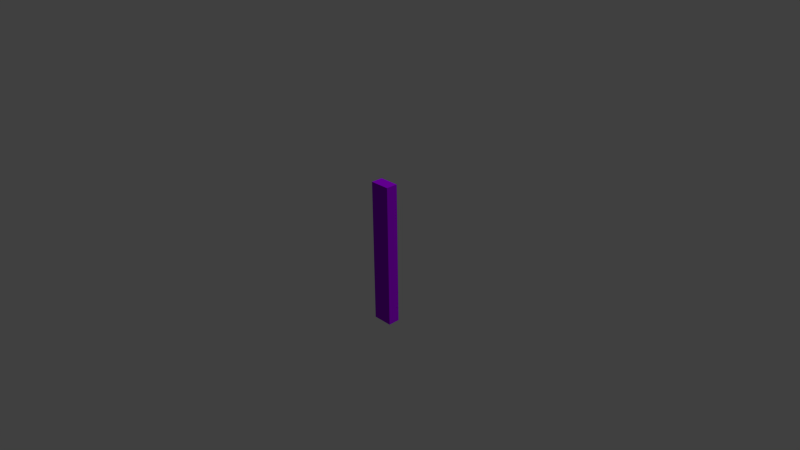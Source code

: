 # Source: Machete.blend  (saved by Blender 2.69.0; exported with 4.5.12 LTS)
import bpy
from mathutils import Matrix  # noqa: F401  (used for matrix-valued properties, if any)

bpy.ops.wm.read_factory_settings(use_empty=True)
scene = bpy.context.scene
scene.name = 'Scene'

# ---- collections
col_collection_1 = bpy.data.collections.new('Collection 1'); scene.collection.children.link(col_collection_1)

# ---- materials (node trees are filled in below, after node groups)
mat_material = bpy.data.materials.new('Material')
mat_material.alpha_threshold = 0.0
mat_material.use_transparent_shadow = False
mat_material.diffuse_color = (0.3513, 0.0, 0.8, 1.0)
mat_material.specular_color = (1.0, 0.0, 0.75)
mat_material.roughness = 0.5
mat_material.line_color = (0.0, 0.0, 0.0, 1.0)

# ---- material node trees

# ---- world
world_world = bpy.data.worlds.new('World'); scene.world = world_world
world_world.color = (0.05088, 0.05088, 0.05088)
world_world.use_sun_shadow = False
world_world.sun_shadow_jitter_overblur = 0.0
world_world.cycles.sampling_method = 'MANUAL'
world_world.cycles.sample_map_resolution = 256

# ---- cameras
cam_camera = bpy.data.cameras.new('Camera')
cam_camera.clip_end = 100.0
cam_camera.lens = 35.0
cam_camera.sensor_width = 32.0
cam_camera.sensor_height = 18.0
cam_camera.ortho_scale = 7.314
cam_camera.dof.focus_distance = 0.0
cam_camera.dof.aperture_fstop = 128.0

# ---- lights
light_sun = bpy.data.lights.new('Sun', 'SUN')
light_sun.transmission_factor = 0.0
light_sun.angle = 0.1993
light_sun.energy = 1.0
light_sun.shadow_buffer_clip_start = 0.5
light_sun.shadow_soft_size = 0.1
light_sun.shadow_cascade_max_distance = 1000.0
light_sun.cycles.use_multiple_importance_sampling = False

# ---- meshes
me_cube_002 = bpy.data.meshes.new('Cube.002')
me_cube_002.from_pydata([(-0.14, 0.08273, -1.0), (-0.14, -0.08273, -1.0), (0.14, -0.08273, -1.0), (0.14, 0.08273, -1.0), (-0.14, 0.08273, 1.0), (-0.14, -0.08273, 1.0), (0.14, -0.08273, 1.0), (0.14, 0.08273, 1.0)], [], [(4, 0, 1, 5), (5, 1, 2, 6), (6, 2, 3, 7), (7, 3, 0, 4), (0, 3, 2, 1), (7, 4, 5, 6)])
me_cube_002.materials.append(mat_material)
me_cube_002.use_remesh_preserve_volume = False
me_cube_002.use_remesh_preserve_attributes = False
me_cube_002.use_mirror_vertex_groups = False
me_cube_002.update()

# ---- objects
ob_sun = bpy.data.objects.new('Sun', light_sun)
ob_cube = bpy.data.objects.new('Cube', me_cube_002)
ob_camera = bpy.data.objects.new('Camera', cam_camera)

# ---- transforms, parenting, visibility, modifiers, constraints
ob_sun.location = (1.738, 1.085, -1.318)
ob_sun.rotation_euler = (-0.4567, 0.2334, -0.4503)
ob_sun.lineart.crease_threshold = 0.0
ob_cube.location = (-3.129e-07, 0.2083, -0.06873)
ob_cube.color = (1.0, 0.0, 0.9249, 1.0)
ob_cube.lineart.crease_threshold = 0.0
ob_camera.location = (7.481, -6.508, 5.344)
ob_camera.rotation_euler = (1.109, 0.01082, 0.8149)
ob_camera.lock_rotations_4d = False
ob_camera.empty_display_type = 'ARROWS'
ob_camera.color = (0.0, 0.0, 0.0, 0.0)
ob_camera.display_type = 'WIRE'
ob_camera.lineart.crease_threshold = 0.0

# ---- collection membership
col_collection_1.objects.link(ob_sun)
col_collection_1.objects.link(ob_cube)
col_collection_1.objects.link(ob_camera)

# ---- scene / render settings (as saved in the file)
scene.camera = ob_camera
scene.frame_start = 1; scene.frame_end = 250; scene.frame_set(1)
scene.render.engine = 'BLENDER_EEVEE_NEXT'
scene.render.image_settings.compression = 90
scene.render.resolution_percentage = 50
scene.render.dither_intensity = 0.0
scene.cycles.use_denoising = False
scene.cycles.samples = 10
scene.cycles.sampling_pattern = 'TABULATED_SOBOL'
scene.cycles.light_sampling_threshold = 0.0
scene.cycles.use_adaptive_sampling = False
scene.cycles.use_light_tree = False
scene.cycles.blur_glossy = 0.0
scene.cycles.volume_bounces = 1
scene.cycles.pixel_filter_type = 'GAUSSIAN'
scene.cycles.sample_clamp_indirect = 0.0
scene.view_settings.view_transform = 'Standard'
bpy.context.view_layer.update()
